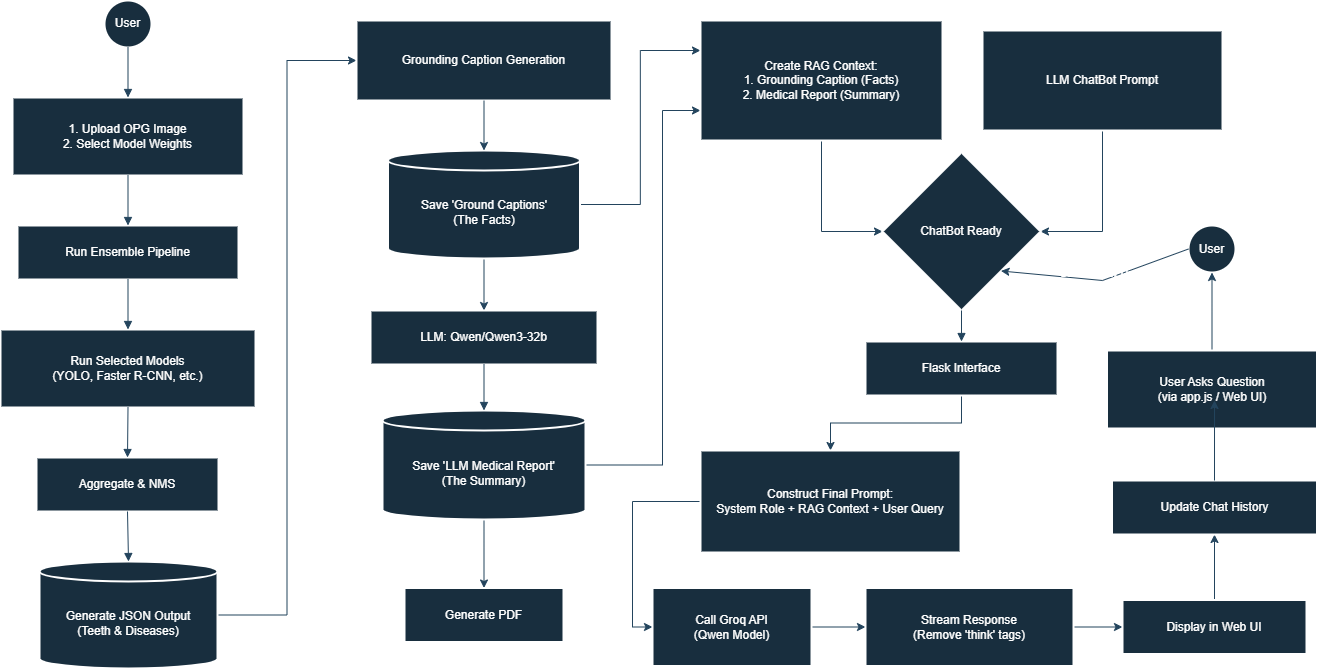

The diagram above was exported from draw.io. Its source (the exported page's mxGraphModel, read from the mxfile embedded in the PNG):
<mxGraphModel dx="1737" dy="1978" grid="0" gridSize="10" guides="1" tooltips="1" connect="1" arrows="0" fold="1" page="1" pageScale="1" pageWidth="850" pageHeight="1100" background="light-dark(#FFFFFF,#FFFFFF)" math="0" shadow="0">
  <root>
    <mxCell id="0" />
    <mxCell id="1" parent="0" />
    <mxCell id="i0LHWeli_rmajaS6m15U-5" parent="1" style="ellipse;aspect=fixed;strokeWidth=2;whiteSpace=wrap;labelBackgroundColor=none;fillColor=#182E3E;strokeColor=#FFFFFF;fontColor=#FFFFFF;" value="User" vertex="1">
      <mxGeometry height="47" width="47" x="192" y="-20" as="geometry" />
    </mxCell>
    <mxCell id="i0LHWeli_rmajaS6m15U-6" parent="1" style="whiteSpace=wrap;strokeWidth=2;labelBackgroundColor=none;fillColor=#182E3E;strokeColor=#FFFFFF;fontColor=#FFFFFF;" value="1. Upload OPG Image &#10; 2. Select Model Weights" vertex="1">
      <mxGeometry height="78" width="231" x="100" y="77" as="geometry" />
    </mxCell>
    <mxCell id="i0LHWeli_rmajaS6m15U-7" parent="1" style="whiteSpace=wrap;strokeWidth=2;labelBackgroundColor=none;fillColor=#182E3E;strokeColor=#FFFFFF;fontColor=#FFFFFF;" value="Run Ensemble Pipeline" vertex="1">
      <mxGeometry height="54" width="221" x="105" y="205" as="geometry" />
    </mxCell>
    <mxCell id="i0LHWeli_rmajaS6m15U-8" parent="1" style="whiteSpace=wrap;strokeWidth=2;labelBackgroundColor=none;fillColor=#182E3E;strokeColor=#FFFFFF;fontColor=#FFFFFF;" value="Run Selected Models &#10; (YOLO, Faster R-CNN, etc.)" vertex="1">
      <mxGeometry height="78" width="255" x="88" y="309" as="geometry" />
    </mxCell>
    <mxCell id="i0LHWeli_rmajaS6m15U-9" parent="1" style="whiteSpace=wrap;strokeWidth=2;labelBackgroundColor=none;fillColor=#182E3E;strokeColor=#FFFFFF;fontColor=#FFFFFF;" value="Aggregate &amp; NMS" vertex="1">
      <mxGeometry height="54" width="182" x="124" y="437" as="geometry" />
    </mxCell>
    <mxCell id="i0LHWeli_rmajaS6m15U-56" edge="1" parent="1" source="i0LHWeli_rmajaS6m15U-10" style="edgeStyle=orthogonalEdgeStyle;rounded=0;orthogonalLoop=1;jettySize=auto;html=1;exitX=1;exitY=0.5;exitDx=0;exitDy=0;exitPerimeter=0;entryX=0;entryY=0.5;entryDx=0;entryDy=0;labelBackgroundColor=none;strokeColor=#23445D;fontColor=default;" target="i0LHWeli_rmajaS6m15U-11">
      <mxGeometry relative="1" as="geometry" />
    </mxCell>
    <mxCell id="i0LHWeli_rmajaS6m15U-10" parent="1" style="shape=cylinder3;boundedLbl=1;backgroundOutline=1;size=10;strokeWidth=2;whiteSpace=wrap;labelBackgroundColor=none;fillColor=#182E3E;strokeColor=#FFFFFF;fontColor=#FFFFFF;" value="Generate JSON Output &#10; (Teeth &amp; Diseases)" vertex="1">
      <mxGeometry height="107" width="178" x="127" y="541" as="geometry" />
    </mxCell>
    <mxCell id="i0LHWeli_rmajaS6m15U-11" parent="1" style="whiteSpace=wrap;strokeWidth=2;labelBackgroundColor=none;fillColor=#182E3E;strokeColor=#FFFFFF;fontColor=#FFFFFF;" value="Grounding Caption Generation" vertex="1">
      <mxGeometry height="80" width="255" x="444" as="geometry" />
    </mxCell>
    <mxCell id="i0LHWeli_rmajaS6m15U-61" edge="1" parent="1" source="i0LHWeli_rmajaS6m15U-13" style="edgeStyle=orthogonalEdgeStyle;rounded=0;orthogonalLoop=1;jettySize=auto;html=1;exitX=0.5;exitY=1;exitDx=0;exitDy=0;exitPerimeter=0;labelBackgroundColor=none;strokeColor=#23445D;fontColor=default;" target="i0LHWeli_rmajaS6m15U-14">
      <mxGeometry relative="1" as="geometry" />
    </mxCell>
    <mxCell id="i0LHWeli_rmajaS6m15U-71" edge="1" parent="1" source="i0LHWeli_rmajaS6m15U-13" style="edgeStyle=orthogonalEdgeStyle;rounded=0;orthogonalLoop=1;jettySize=auto;html=1;exitX=1;exitY=0.5;exitDx=0;exitDy=0;exitPerimeter=0;entryX=0;entryY=0.25;entryDx=0;entryDy=0;labelBackgroundColor=none;strokeColor=#23445D;fontColor=default;" target="i0LHWeli_rmajaS6m15U-18">
      <mxGeometry relative="1" as="geometry" />
    </mxCell>
    <mxCell id="i0LHWeli_rmajaS6m15U-13" parent="1" style="shape=cylinder3;boundedLbl=1;backgroundOutline=1;size=10;strokeWidth=2;whiteSpace=wrap;labelBackgroundColor=none;fillColor=#182E3E;strokeColor=#FFFFFF;fontColor=#FFFFFF;" value="Save 'Ground Captions' &#10; (The Facts)" vertex="1">
      <mxGeometry height="108" width="192" x="475.5" y="130" as="geometry" />
    </mxCell>
    <mxCell id="i0LHWeli_rmajaS6m15U-14" parent="1" style="whiteSpace=wrap;strokeWidth=2;labelBackgroundColor=none;fillColor=#182E3E;strokeColor=#FFFFFF;fontColor=#FFFFFF;" value="LLM: Qwen/Qwen3-32b" vertex="1">
      <mxGeometry height="54" width="227" x="458" y="290" as="geometry" />
    </mxCell>
    <mxCell id="i0LHWeli_rmajaS6m15U-62" edge="1" parent="1" source="i0LHWeli_rmajaS6m15U-15" style="edgeStyle=orthogonalEdgeStyle;rounded=0;orthogonalLoop=1;jettySize=auto;html=1;exitX=0.5;exitY=1;exitDx=0;exitDy=0;exitPerimeter=0;entryX=0.5;entryY=0;entryDx=0;entryDy=0;labelBackgroundColor=none;strokeColor=#23445D;fontColor=default;" target="i0LHWeli_rmajaS6m15U-16">
      <mxGeometry relative="1" as="geometry" />
    </mxCell>
    <mxCell id="i0LHWeli_rmajaS6m15U-70" edge="1" parent="1" source="i0LHWeli_rmajaS6m15U-15" style="edgeStyle=orthogonalEdgeStyle;rounded=0;orthogonalLoop=1;jettySize=auto;html=1;exitX=1;exitY=0.5;exitDx=0;exitDy=0;exitPerimeter=0;entryX=0;entryY=0.75;entryDx=0;entryDy=0;labelBackgroundColor=none;strokeColor=#23445D;fontColor=default;" target="i0LHWeli_rmajaS6m15U-18">
      <mxGeometry relative="1" as="geometry">
        <Array as="points">
          <mxPoint x="750" y="445" />
          <mxPoint x="750" y="90" />
        </Array>
      </mxGeometry>
    </mxCell>
    <mxCell id="i0LHWeli_rmajaS6m15U-15" parent="1" style="shape=cylinder3;boundedLbl=1;backgroundOutline=1;size=10;strokeWidth=2;whiteSpace=wrap;labelBackgroundColor=none;fillColor=#182E3E;strokeColor=#FFFFFF;fontColor=#FFFFFF;" value="Save 'LLM Medical Report' &#10; (The Summary)" vertex="1">
      <mxGeometry height="109" width="203" x="470" y="390" as="geometry" />
    </mxCell>
    <mxCell id="i0LHWeli_rmajaS6m15U-16" parent="1" style="whiteSpace=wrap;strokeWidth=2;labelBackgroundColor=none;fillColor=#182E3E;strokeColor=#FFFFFF;fontColor=#FFFFFF;" value="Generate PDF" vertex="1">
      <mxGeometry height="54" width="159" x="492" y="567.5" as="geometry" />
    </mxCell>
    <mxCell id="i0LHWeli_rmajaS6m15U-68" edge="1" parent="1" source="i0LHWeli_rmajaS6m15U-18" style="edgeStyle=orthogonalEdgeStyle;rounded=0;orthogonalLoop=1;jettySize=auto;html=1;exitX=0.5;exitY=1;exitDx=0;exitDy=0;entryX=0;entryY=0.5;entryDx=0;entryDy=0;labelBackgroundColor=none;strokeColor=#23445D;fontColor=default;" target="i0LHWeli_rmajaS6m15U-21">
      <mxGeometry relative="1" as="geometry" />
    </mxCell>
    <mxCell id="i0LHWeli_rmajaS6m15U-18" parent="1" style="whiteSpace=wrap;strokeWidth=2;labelBackgroundColor=none;fillColor=#182E3E;strokeColor=#FFFFFF;fontColor=#FFFFFF;" value="Create RAG Context: &#10; 1. Grounding Caption (Facts) &#10; 2. Medical Report (Summary)" vertex="1">
      <mxGeometry height="120" width="242" x="788" as="geometry" />
    </mxCell>
    <mxCell id="i0LHWeli_rmajaS6m15U-69" edge="1" parent="1" source="i0LHWeli_rmajaS6m15U-20" style="edgeStyle=orthogonalEdgeStyle;rounded=0;orthogonalLoop=1;jettySize=auto;html=1;exitX=0.5;exitY=1;exitDx=0;exitDy=0;entryX=1;entryY=0.5;entryDx=0;entryDy=0;labelBackgroundColor=none;strokeColor=#23445D;fontColor=default;" target="i0LHWeli_rmajaS6m15U-21">
      <mxGeometry relative="1" as="geometry" />
    </mxCell>
    <mxCell id="i0LHWeli_rmajaS6m15U-20" parent="1" style="whiteSpace=wrap;strokeWidth=2;labelBackgroundColor=none;fillColor=#182E3E;strokeColor=#FFFFFF;fontColor=#FFFFFF;" value="LLM ChatBot Prompt" vertex="1">
      <mxGeometry height="100" width="240" x="1070" y="10" as="geometry" />
    </mxCell>
    <mxCell id="i0LHWeli_rmajaS6m15U-21" parent="1" style="rhombus;strokeWidth=2;whiteSpace=wrap;labelBackgroundColor=none;fillColor=#182E3E;strokeColor=#FFFFFF;fontColor=#FFFFFF;" value="ChatBot Ready" vertex="1">
      <mxGeometry height="158" width="158" x="970" y="132" as="geometry" />
    </mxCell>
    <mxCell id="i0LHWeli_rmajaS6m15U-22" parent="1" style="ellipse;aspect=fixed;strokeWidth=2;whiteSpace=wrap;labelBackgroundColor=none;fillColor=#182E3E;strokeColor=#FFFFFF;fontColor=#FFFFFF;" value="User" vertex="1">
      <mxGeometry height="47" width="47" x="1276" y="205" as="geometry" />
    </mxCell>
    <mxCell id="i0LHWeli_rmajaS6m15U-74" edge="1" parent="1" source="i0LHWeli_rmajaS6m15U-23" style="edgeStyle=orthogonalEdgeStyle;rounded=0;orthogonalLoop=1;jettySize=auto;html=1;exitX=0.5;exitY=0;exitDx=0;exitDy=0;entryX=0.5;entryY=1;entryDx=0;entryDy=0;labelBackgroundColor=none;strokeColor=#23445D;fontColor=default;" target="i0LHWeli_rmajaS6m15U-22">
      <mxGeometry relative="1" as="geometry" />
    </mxCell>
    <mxCell id="i0LHWeli_rmajaS6m15U-23" parent="1" style="whiteSpace=wrap;strokeWidth=2;labelBackgroundColor=none;fillColor=#182E3E;strokeColor=#FFFFFF;fontColor=#FFFFFF;" value="User Asks Question &#10; (via app.js / Web UI)" vertex="1">
      <mxGeometry height="78" width="210" x="1194.5" y="330" as="geometry" />
    </mxCell>
    <mxCell id="i0LHWeli_rmajaS6m15U-72" edge="1" parent="1" source="i0LHWeli_rmajaS6m15U-24" style="edgeStyle=orthogonalEdgeStyle;rounded=0;orthogonalLoop=1;jettySize=auto;html=1;exitX=0.5;exitY=1;exitDx=0;exitDy=0;entryX=0.5;entryY=0;entryDx=0;entryDy=0;labelBackgroundColor=none;strokeColor=#23445D;fontColor=default;" target="i0LHWeli_rmajaS6m15U-25">
      <mxGeometry relative="1" as="geometry" />
    </mxCell>
    <mxCell id="i0LHWeli_rmajaS6m15U-24" parent="1" style="whiteSpace=wrap;strokeWidth=2;labelBackgroundColor=none;fillColor=#182E3E;strokeColor=#FFFFFF;fontColor=#FFFFFF;" value="Flask Interface" vertex="1">
      <mxGeometry height="54" width="192" x="953" y="321" as="geometry" />
    </mxCell>
    <mxCell id="i0LHWeli_rmajaS6m15U-79" edge="1" parent="1" source="i0LHWeli_rmajaS6m15U-25" style="edgeStyle=orthogonalEdgeStyle;rounded=0;orthogonalLoop=1;jettySize=auto;html=1;exitX=0;exitY=0.5;exitDx=0;exitDy=0;entryX=0;entryY=0.5;entryDx=0;entryDy=0;labelBackgroundColor=none;strokeColor=#23445D;fontColor=default;" target="i0LHWeli_rmajaS6m15U-26">
      <mxGeometry relative="1" as="geometry" />
    </mxCell>
    <mxCell id="i0LHWeli_rmajaS6m15U-25" parent="1" style="whiteSpace=wrap;strokeWidth=2;labelBackgroundColor=none;fillColor=#182E3E;strokeColor=#FFFFFF;fontColor=#FFFFFF;" value="Construct Final Prompt: &#10; System Role + RAG Context + User Query" vertex="1">
      <mxGeometry height="102" width="260" x="788" y="430" as="geometry" />
    </mxCell>
    <mxCell id="i0LHWeli_rmajaS6m15U-73" edge="1" parent="1" source="i0LHWeli_rmajaS6m15U-26" style="edgeStyle=orthogonalEdgeStyle;rounded=0;orthogonalLoop=1;jettySize=auto;html=1;exitX=1;exitY=0.5;exitDx=0;exitDy=0;entryX=0;entryY=0.5;entryDx=0;entryDy=0;labelBackgroundColor=none;strokeColor=#23445D;fontColor=default;" target="i0LHWeli_rmajaS6m15U-27">
      <mxGeometry relative="1" as="geometry" />
    </mxCell>
    <mxCell id="i0LHWeli_rmajaS6m15U-26" parent="1" style="whiteSpace=wrap;strokeWidth=2;labelBackgroundColor=none;fillColor=#182E3E;strokeColor=#FFFFFF;fontColor=#FFFFFF;" value="Call Groq API &#10; (Qwen Model)" vertex="1">
      <mxGeometry height="78" width="159" x="740" y="567.5" as="geometry" />
    </mxCell>
    <mxCell id="i0LHWeli_rmajaS6m15U-75" edge="1" parent="1" source="i0LHWeli_rmajaS6m15U-27" style="edgeStyle=orthogonalEdgeStyle;rounded=0;orthogonalLoop=1;jettySize=auto;html=1;exitX=1;exitY=0.5;exitDx=0;exitDy=0;entryX=0;entryY=0.5;entryDx=0;entryDy=0;labelBackgroundColor=none;strokeColor=#23445D;fontColor=default;" target="i0LHWeli_rmajaS6m15U-28">
      <mxGeometry relative="1" as="geometry" />
    </mxCell>
    <mxCell id="i0LHWeli_rmajaS6m15U-27" parent="1" style="whiteSpace=wrap;strokeWidth=2;labelBackgroundColor=none;fillColor=#182E3E;strokeColor=#FFFFFF;fontColor=#FFFFFF;" value="Stream Response &#10; (Remove 'think' tags)" vertex="1">
      <mxGeometry height="78" width="208" x="953" y="567.5" as="geometry" />
    </mxCell>
    <mxCell id="i0LHWeli_rmajaS6m15U-76" edge="1" parent="1" source="i0LHWeli_rmajaS6m15U-28" style="edgeStyle=orthogonalEdgeStyle;rounded=0;orthogonalLoop=1;jettySize=auto;html=1;exitX=0.5;exitY=0;exitDx=0;exitDy=0;labelBackgroundColor=none;strokeColor=#23445D;fontColor=default;" target="i0LHWeli_rmajaS6m15U-29">
      <mxGeometry relative="1" as="geometry" />
    </mxCell>
    <mxCell id="i0LHWeli_rmajaS6m15U-28" parent="1" style="whiteSpace=wrap;strokeWidth=2;labelBackgroundColor=none;fillColor=#182E3E;strokeColor=#FFFFFF;fontColor=#FFFFFF;" value="Display in Web UI" vertex="1">
      <mxGeometry height="54" width="184" x="1210" y="579.5" as="geometry" />
    </mxCell>
    <mxCell id="i0LHWeli_rmajaS6m15U-29" parent="1" style="whiteSpace=wrap;strokeWidth=2;labelBackgroundColor=none;fillColor=#182E3E;strokeColor=#FFFFFF;fontColor=#FFFFFF;" value="Update Chat History" vertex="1">
      <mxGeometry height="54" width="205" x="1199.5" y="460" as="geometry" />
    </mxCell>
    <mxCell id="i0LHWeli_rmajaS6m15U-30" edge="1" parent="1" source="i0LHWeli_rmajaS6m15U-5" style="curved=1;startArrow=none;endArrow=block;exitX=0.5;exitY=1;entryX=0.5;entryY=0;rounded=0;labelBackgroundColor=none;strokeColor=#23445D;fontColor=default;" target="i0LHWeli_rmajaS6m15U-6" value="">
      <mxGeometry relative="1" as="geometry">
        <Array as="points" />
      </mxGeometry>
    </mxCell>
    <mxCell id="i0LHWeli_rmajaS6m15U-31" edge="1" parent="1" source="i0LHWeli_rmajaS6m15U-6" style="curved=1;startArrow=none;endArrow=block;exitX=0.5;exitY=1;entryX=0.5;entryY=0;rounded=0;labelBackgroundColor=none;strokeColor=#23445D;fontColor=default;" target="i0LHWeli_rmajaS6m15U-7" value="">
      <mxGeometry relative="1" as="geometry">
        <Array as="points" />
      </mxGeometry>
    </mxCell>
    <mxCell id="i0LHWeli_rmajaS6m15U-32" edge="1" parent="1" source="i0LHWeli_rmajaS6m15U-7" style="curved=1;startArrow=none;endArrow=block;exitX=0.5;exitY=1;entryX=0.5;entryY=0;rounded=0;labelBackgroundColor=none;strokeColor=#23445D;fontColor=default;" target="i0LHWeli_rmajaS6m15U-8" value="">
      <mxGeometry relative="1" as="geometry">
        <Array as="points" />
      </mxGeometry>
    </mxCell>
    <mxCell id="i0LHWeli_rmajaS6m15U-33" edge="1" parent="1" source="i0LHWeli_rmajaS6m15U-8" style="curved=1;startArrow=none;endArrow=block;exitX=0.5;exitY=1;entryX=0.5;entryY=0;rounded=0;labelBackgroundColor=none;strokeColor=#23445D;fontColor=default;" target="i0LHWeli_rmajaS6m15U-9" value="">
      <mxGeometry relative="1" as="geometry">
        <Array as="points" />
      </mxGeometry>
    </mxCell>
    <mxCell id="i0LHWeli_rmajaS6m15U-34" edge="1" parent="1" source="i0LHWeli_rmajaS6m15U-9" style="curved=1;startArrow=none;endArrow=block;exitX=0.5;exitY=1;entryX=0.5;entryY=0;rounded=0;labelBackgroundColor=none;strokeColor=#23445D;fontColor=default;" target="i0LHWeli_rmajaS6m15U-10" value="">
      <mxGeometry relative="1" as="geometry">
        <Array as="points" />
      </mxGeometry>
    </mxCell>
    <mxCell id="i0LHWeli_rmajaS6m15U-39" edge="1" parent="1" source="i0LHWeli_rmajaS6m15U-14" style="curved=1;startArrow=none;endArrow=block;exitX=0.5;exitY=1;entryX=0.5;entryY=0;rounded=0;labelBackgroundColor=none;strokeColor=#23445D;fontColor=default;" target="i0LHWeli_rmajaS6m15U-15" value="">
      <mxGeometry relative="1" as="geometry">
        <Array as="points" />
      </mxGeometry>
    </mxCell>
    <mxCell id="i0LHWeli_rmajaS6m15U-49" edge="1" parent="1" source="i0LHWeli_rmajaS6m15U-21" style="curved=1;startArrow=none;endArrow=block;exitX=0.5;exitY=1;entryX=0.5;entryY=0;rounded=0;labelBackgroundColor=none;strokeColor=#23445D;fontColor=default;" target="i0LHWeli_rmajaS6m15U-24" value="">
      <mxGeometry relative="1" as="geometry">
        <Array as="points" />
      </mxGeometry>
    </mxCell>
    <mxCell id="i0LHWeli_rmajaS6m15U-63" edge="1" parent="1" source="i0LHWeli_rmajaS6m15U-11" style="edgeStyle=orthogonalEdgeStyle;rounded=0;orthogonalLoop=1;jettySize=auto;html=1;exitX=0.5;exitY=1;exitDx=0;exitDy=0;entryX=0.5;entryY=0;entryDx=0;entryDy=0;entryPerimeter=0;labelBackgroundColor=none;strokeColor=#23445D;fontColor=default;" target="i0LHWeli_rmajaS6m15U-13">
      <mxGeometry relative="1" as="geometry" />
    </mxCell>
    <mxCell id="i0LHWeli_rmajaS6m15U-78" edge="1" parent="1" source="i0LHWeli_rmajaS6m15U-29" style="edgeStyle=orthogonalEdgeStyle;rounded=0;orthogonalLoop=1;jettySize=auto;html=1;exitX=0.5;exitY=0;exitDx=0;exitDy=0;entryX=0.512;entryY=0.641;entryDx=0;entryDy=0;entryPerimeter=0;labelBackgroundColor=none;strokeColor=#23445D;fontColor=default;" target="i0LHWeli_rmajaS6m15U-23">
      <mxGeometry relative="1" as="geometry" />
    </mxCell>
    <mxCell id="i0LHWeli_rmajaS6m15U-82" edge="1" parent="1" source="i0LHWeli_rmajaS6m15U-22" style="endArrow=classic;html=1;rounded=0;exitX=0;exitY=0.5;exitDx=0;exitDy=0;entryX=1;entryY=1;entryDx=0;entryDy=0;labelBackgroundColor=none;strokeColor=#23445D;fontColor=default;" target="i0LHWeli_rmajaS6m15U-21" value="">
      <mxGeometry relative="1" as="geometry">
        <Array as="points">
          <mxPoint x="1190" y="260" />
        </Array>
        <mxPoint x="340" y="440" as="sourcePoint" />
        <mxPoint x="440" y="440" as="targetPoint" />
      </mxGeometry>
    </mxCell>
    <mxCell id="i0LHWeli_rmajaS6m15U-83" connectable="0" parent="i0LHWeli_rmajaS6m15U-82" style="edgeLabel;resizable=0;html=1;;align=center;verticalAlign=middle;labelBackgroundColor=none;fontColor=#FFFFFF;" value="User Follow Up&amp;nbsp;&lt;div&gt;Question&lt;/div&gt;" vertex="1">
      <mxGeometry relative="1" as="geometry" />
    </mxCell>
  </root>
</mxGraphModel>